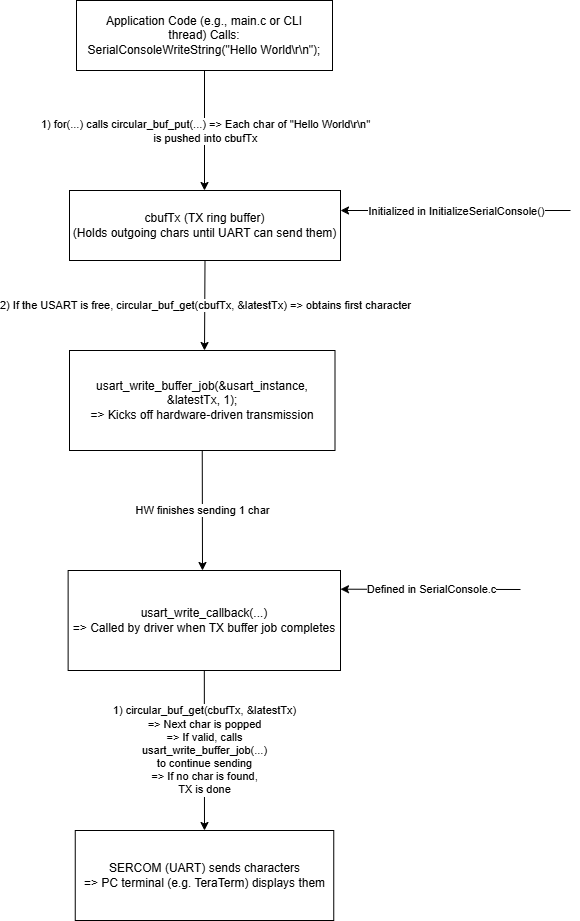

The diagram above was exported from draw.io. Its source (the exported page's mxGraphModel, read from the mxfile embedded in the PNG):
<mxGraphModel dx="1221" dy="668" grid="1" gridSize="10" guides="1" tooltips="1" connect="1" arrows="1" fold="1" page="1" pageScale="1" pageWidth="827" pageHeight="1169" math="0" shadow="0">
  <root>
    <mxCell id="0" />
    <mxCell id="1" parent="0" />
    <mxCell id="yhXka_65tJxxQrmHRdJJ-1" value="Application Code (e.g., main.c or CLI thread)&amp;nbsp;Calls:&lt;div&gt;SerialConsoleWriteString(&quot;Hello World\r\n&quot;);&lt;/div&gt;" style="rounded=0;whiteSpace=wrap;html=1;" vertex="1" parent="1">
      <mxGeometry x="286" y="90" width="256" height="70" as="geometry" />
    </mxCell>
    <mxCell id="yhXka_65tJxxQrmHRdJJ-2" value="" style="endArrow=classic;html=1;rounded=0;exitX=0.5;exitY=1;exitDx=0;exitDy=0;" edge="1" parent="1" source="yhXka_65tJxxQrmHRdJJ-1">
      <mxGeometry relative="1" as="geometry">
        <mxPoint x="414" y="220" as="sourcePoint" />
        <mxPoint x="414" y="280" as="targetPoint" />
      </mxGeometry>
    </mxCell>
    <mxCell id="yhXka_65tJxxQrmHRdJJ-3" value="1) for(...) calls circular_buf_put(...)&amp;nbsp;=&amp;gt; Each char of &quot;Hello World\r\n&quot;&lt;div&gt;is pushed into cbufTx&lt;/div&gt;" style="edgeLabel;resizable=0;html=1;;align=center;verticalAlign=middle;" connectable="0" vertex="1" parent="yhXka_65tJxxQrmHRdJJ-2">
      <mxGeometry relative="1" as="geometry" />
    </mxCell>
    <mxCell id="yhXka_65tJxxQrmHRdJJ-4" value="cbufTx (TX ring buffer)&lt;div&gt;(Holds outgoing chars until UART can send them)&lt;/div&gt;" style="rounded=0;whiteSpace=wrap;html=1;" vertex="1" parent="1">
      <mxGeometry x="279" y="280" width="271" height="70" as="geometry" />
    </mxCell>
    <mxCell id="yhXka_65tJxxQrmHRdJJ-5" value="" style="endArrow=classic;html=1;rounded=0;exitX=0.5;exitY=1;exitDx=0;exitDy=0;" edge="1" parent="1" source="yhXka_65tJxxQrmHRdJJ-4">
      <mxGeometry relative="1" as="geometry">
        <mxPoint x="400" y="400" as="sourcePoint" />
        <mxPoint x="414" y="440" as="targetPoint" />
      </mxGeometry>
    </mxCell>
    <mxCell id="yhXka_65tJxxQrmHRdJJ-6" value="2) If the USART is free,&amp;nbsp;circular_buf_get(cbufTx, &amp;amp;latestTx)&amp;nbsp;=&amp;gt; obtains first character" style="edgeLabel;resizable=0;html=1;;align=center;verticalAlign=middle;" connectable="0" vertex="1" parent="yhXka_65tJxxQrmHRdJJ-5">
      <mxGeometry relative="1" as="geometry" />
    </mxCell>
    <mxCell id="yhXka_65tJxxQrmHRdJJ-7" value="" style="endArrow=classic;html=1;rounded=0;" edge="1" parent="1">
      <mxGeometry relative="1" as="geometry">
        <mxPoint x="780" y="300" as="sourcePoint" />
        <mxPoint x="550" y="300" as="targetPoint" />
      </mxGeometry>
    </mxCell>
    <mxCell id="yhXka_65tJxxQrmHRdJJ-8" value="Initialized in InitializeSerialConsole()" style="edgeLabel;resizable=0;html=1;;align=center;verticalAlign=middle;" connectable="0" vertex="1" parent="yhXka_65tJxxQrmHRdJJ-7">
      <mxGeometry relative="1" as="geometry" />
    </mxCell>
    <mxCell id="yhXka_65tJxxQrmHRdJJ-10" value="usart_write_buffer_job(&amp;amp;usart_instance, &amp;amp;latestTx, 1);&lt;div&gt;=&amp;gt; Kicks off hardware-driven transmission&lt;/div&gt;" style="rounded=0;whiteSpace=wrap;html=1;" vertex="1" parent="1">
      <mxGeometry x="279" y="440" width="265.5" height="100" as="geometry" />
    </mxCell>
    <mxCell id="yhXka_65tJxxQrmHRdJJ-11" value="" style="endArrow=classic;html=1;rounded=0;exitX=0.5;exitY=1;exitDx=0;exitDy=0;" edge="1" parent="1" source="yhXka_65tJxxQrmHRdJJ-10">
      <mxGeometry relative="1" as="geometry">
        <mxPoint x="410" y="600" as="sourcePoint" />
        <mxPoint x="412" y="660" as="targetPoint" />
      </mxGeometry>
    </mxCell>
    <mxCell id="yhXka_65tJxxQrmHRdJJ-12" value="HW finishes sending 1 char" style="edgeLabel;resizable=0;html=1;;align=center;verticalAlign=middle;" connectable="0" vertex="1" parent="yhXka_65tJxxQrmHRdJJ-11">
      <mxGeometry relative="1" as="geometry" />
    </mxCell>
    <mxCell id="yhXka_65tJxxQrmHRdJJ-13" value="usart_write_callback(...)&lt;div&gt;=&amp;gt; Called by driver when TX buffer job completes&lt;/div&gt;" style="rounded=0;whiteSpace=wrap;html=1;" vertex="1" parent="1">
      <mxGeometry x="277.63" y="660" width="272.37" height="100" as="geometry" />
    </mxCell>
    <mxCell id="yhXka_65tJxxQrmHRdJJ-15" value="" style="endArrow=classic;html=1;rounded=0;entryX=1.013;entryY=0.187;entryDx=0;entryDy=0;entryPerimeter=0;" edge="1" parent="1">
      <mxGeometry relative="1" as="geometry">
        <mxPoint x="730" y="679" as="sourcePoint" />
        <mxPoint x="550.00081" y="678.7" as="targetPoint" />
      </mxGeometry>
    </mxCell>
    <mxCell id="yhXka_65tJxxQrmHRdJJ-16" value="Defined in SerialConsole.c" style="edgeLabel;resizable=0;html=1;;align=center;verticalAlign=middle;" connectable="0" vertex="1" parent="yhXka_65tJxxQrmHRdJJ-15">
      <mxGeometry relative="1" as="geometry" />
    </mxCell>
    <mxCell id="yhXka_65tJxxQrmHRdJJ-17" value="" style="endArrow=classic;html=1;rounded=0;exitX=0.5;exitY=1;exitDx=0;exitDy=0;" edge="1" parent="1" source="yhXka_65tJxxQrmHRdJJ-13">
      <mxGeometry relative="1" as="geometry">
        <mxPoint x="390" y="860" as="sourcePoint" />
        <mxPoint x="414" y="920" as="targetPoint" />
      </mxGeometry>
    </mxCell>
    <mxCell id="yhXka_65tJxxQrmHRdJJ-18" value="1) circular_buf_get(cbufTx, &amp;amp;latestTx)&lt;div&gt;=&amp;gt; Next char is popped&lt;/div&gt;&lt;div&gt;=&amp;gt; If valid, calls&lt;/div&gt;&lt;div&gt;usart_write_buffer_job(...)&lt;/div&gt;&lt;div&gt;to continue sending&lt;/div&gt;&lt;div&gt;=&amp;gt; If no char is found,&lt;/div&gt;&lt;div&gt;TX is done&lt;/div&gt;" style="edgeLabel;resizable=0;html=1;;align=center;verticalAlign=middle;" connectable="0" vertex="1" parent="yhXka_65tJxxQrmHRdJJ-17">
      <mxGeometry relative="1" as="geometry" />
    </mxCell>
    <mxCell id="yhXka_65tJxxQrmHRdJJ-19" value="SERCOM (UART) sends characters&lt;div&gt;=&amp;gt; PC terminal (e.g. TeraTerm) displays them&lt;/div&gt;" style="rounded=0;whiteSpace=wrap;html=1;" vertex="1" parent="1">
      <mxGeometry x="284.75" y="920" width="258.5" height="90" as="geometry" />
    </mxCell>
  </root>
</mxGraphModel>